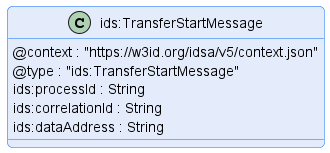

The diagram above was rendered by PlantUML. Its source (embedded in the PNG):
@startuml "transfer-start-message"
!pragma layout smetana

!include ../../diagrams/diagram.styles.puml

hide empty description


class "ids:TransferStartMessage" {
    @context : "https://w3id.org/idsa/v5/context.json"
    @type : "ids:TransferStartMessage"
    ids:processId : String
    ids:correlationId : String
    ids:dataAddress : String
}

@enduml